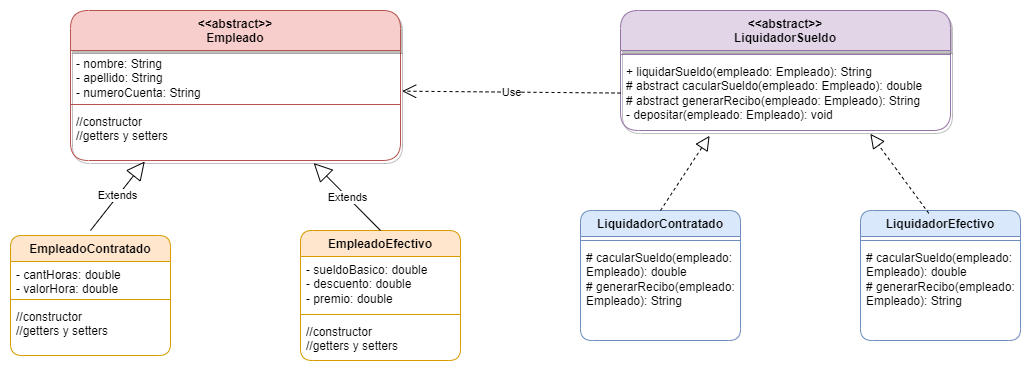

The diagram above was exported from draw.io. Its source (the exported page's mxGraphModel, read from the mxfile embedded in the PNG):
<mxGraphModel dx="1290" dy="600" grid="1" gridSize="10" guides="1" tooltips="1" connect="1" arrows="1" fold="1" page="1" pageScale="1" pageWidth="850" pageHeight="1100" math="0" shadow="0">
  <root>
    <mxCell id="0" />
    <mxCell id="1" parent="0" />
    <mxCell id="cpB_D1QmojCms9pEe0l4-1" value="&amp;lt;&amp;lt;abstract&amp;gt;&amp;gt;&lt;br&gt;Empleado" style="swimlane;fontStyle=1;align=center;verticalAlign=top;childLayout=stackLayout;horizontal=1;startSize=40;horizontalStack=0;resizeParent=1;resizeParentMax=0;resizeLast=0;collapsible=1;marginBottom=0;whiteSpace=wrap;html=1;fillColor=#f8cecc;strokeColor=#b85450;rounded=1;shadow=1;" vertex="1" parent="1">
      <mxGeometry x="160" y="120" width="330" height="150" as="geometry" />
    </mxCell>
    <mxCell id="cpB_D1QmojCms9pEe0l4-2" value="- nombre: String&lt;br&gt;- apellido: String&lt;br&gt;- numeroCuenta: String" style="text;strokeColor=none;fillColor=none;align=left;verticalAlign=top;spacingLeft=4;spacingRight=4;overflow=hidden;rotatable=0;points=[[0,0.5],[1,0.5]];portConstraint=eastwest;whiteSpace=wrap;html=1;" vertex="1" parent="cpB_D1QmojCms9pEe0l4-1">
      <mxGeometry y="40" width="330" height="50" as="geometry" />
    </mxCell>
    <mxCell id="cpB_D1QmojCms9pEe0l4-3" value="" style="line;strokeWidth=1;fillColor=none;align=left;verticalAlign=middle;spacingTop=-1;spacingLeft=3;spacingRight=3;rotatable=0;labelPosition=right;points=[];portConstraint=eastwest;strokeColor=inherit;" vertex="1" parent="cpB_D1QmojCms9pEe0l4-1">
      <mxGeometry y="90" width="330" height="8" as="geometry" />
    </mxCell>
    <mxCell id="cpB_D1QmojCms9pEe0l4-4" value="//constructor&lt;br&gt;//getters y setters" style="text;strokeColor=none;fillColor=none;align=left;verticalAlign=top;spacingLeft=4;spacingRight=4;overflow=hidden;rotatable=0;points=[[0,0.5],[1,0.5]];portConstraint=eastwest;whiteSpace=wrap;html=1;" vertex="1" parent="cpB_D1QmojCms9pEe0l4-1">
      <mxGeometry y="98" width="330" height="52" as="geometry" />
    </mxCell>
    <mxCell id="cpB_D1QmojCms9pEe0l4-5" value="EmpleadoEfectivo" style="swimlane;fontStyle=1;align=center;verticalAlign=top;childLayout=stackLayout;horizontal=1;startSize=26;horizontalStack=0;resizeParent=1;resizeParentMax=0;resizeLast=0;collapsible=1;marginBottom=0;whiteSpace=wrap;html=1;rounded=1;fillColor=#ffe6cc;strokeColor=#d79b00;" vertex="1" parent="1">
      <mxGeometry x="390" y="340" width="160" height="130" as="geometry" />
    </mxCell>
    <mxCell id="cpB_D1QmojCms9pEe0l4-6" value="- sueldoBasico: double&lt;br&gt;- descuento: double&lt;br&gt;- premio: double" style="text;strokeColor=none;fillColor=none;align=left;verticalAlign=top;spacingLeft=4;spacingRight=4;overflow=hidden;rotatable=0;points=[[0,0.5],[1,0.5]];portConstraint=eastwest;whiteSpace=wrap;html=1;" vertex="1" parent="cpB_D1QmojCms9pEe0l4-5">
      <mxGeometry y="26" width="160" height="54" as="geometry" />
    </mxCell>
    <mxCell id="cpB_D1QmojCms9pEe0l4-7" value="" style="line;strokeWidth=1;fillColor=none;align=left;verticalAlign=middle;spacingTop=-1;spacingLeft=3;spacingRight=3;rotatable=0;labelPosition=right;points=[];portConstraint=eastwest;strokeColor=inherit;" vertex="1" parent="cpB_D1QmojCms9pEe0l4-5">
      <mxGeometry y="80" width="160" height="8" as="geometry" />
    </mxCell>
    <mxCell id="cpB_D1QmojCms9pEe0l4-8" value="//constructor&lt;br style=&quot;border-color: var(--border-color);&quot;&gt;//getters y setters" style="text;strokeColor=none;fillColor=none;align=left;verticalAlign=top;spacingLeft=4;spacingRight=4;overflow=hidden;rotatable=0;points=[[0,0.5],[1,0.5]];portConstraint=eastwest;whiteSpace=wrap;html=1;" vertex="1" parent="cpB_D1QmojCms9pEe0l4-5">
      <mxGeometry y="88" width="160" height="42" as="geometry" />
    </mxCell>
    <mxCell id="cpB_D1QmojCms9pEe0l4-9" value="EmpleadoContratado" style="swimlane;fontStyle=1;align=center;verticalAlign=top;childLayout=stackLayout;horizontal=1;startSize=26;horizontalStack=0;resizeParent=1;resizeParentMax=0;resizeLast=0;collapsible=1;marginBottom=0;whiteSpace=wrap;html=1;fillColor=#ffe6cc;strokeColor=#d79b00;rounded=1;" vertex="1" parent="1">
      <mxGeometry x="100" y="345" width="160" height="120" as="geometry" />
    </mxCell>
    <mxCell id="cpB_D1QmojCms9pEe0l4-10" value="- cantHoras: double&lt;br&gt;- valorHora: double" style="text;strokeColor=none;fillColor=none;align=left;verticalAlign=top;spacingLeft=4;spacingRight=4;overflow=hidden;rotatable=0;points=[[0,0.5],[1,0.5]];portConstraint=eastwest;whiteSpace=wrap;html=1;" vertex="1" parent="cpB_D1QmojCms9pEe0l4-9">
      <mxGeometry y="26" width="160" height="34" as="geometry" />
    </mxCell>
    <mxCell id="cpB_D1QmojCms9pEe0l4-11" value="" style="line;strokeWidth=1;fillColor=none;align=left;verticalAlign=middle;spacingTop=-1;spacingLeft=3;spacingRight=3;rotatable=0;labelPosition=right;points=[];portConstraint=eastwest;strokeColor=inherit;" vertex="1" parent="cpB_D1QmojCms9pEe0l4-9">
      <mxGeometry y="60" width="160" height="8" as="geometry" />
    </mxCell>
    <mxCell id="cpB_D1QmojCms9pEe0l4-12" value="//constructor&lt;br style=&quot;border-color: var(--border-color);&quot;&gt;//getters y setters" style="text;strokeColor=none;fillColor=none;align=left;verticalAlign=top;spacingLeft=4;spacingRight=4;overflow=hidden;rotatable=0;points=[[0,0.5],[1,0.5]];portConstraint=eastwest;whiteSpace=wrap;html=1;" vertex="1" parent="cpB_D1QmojCms9pEe0l4-9">
      <mxGeometry y="68" width="160" height="52" as="geometry" />
    </mxCell>
    <mxCell id="cpB_D1QmojCms9pEe0l4-13" value="Extends" style="endArrow=block;endSize=16;endFill=0;html=1;rounded=0;entryX=0.225;entryY=1.019;entryDx=0;entryDy=0;entryPerimeter=0;" edge="1" parent="1" target="cpB_D1QmojCms9pEe0l4-4">
      <mxGeometry width="160" relative="1" as="geometry">
        <mxPoint x="180" y="340" as="sourcePoint" />
        <mxPoint x="340" y="320" as="targetPoint" />
      </mxGeometry>
    </mxCell>
    <mxCell id="cpB_D1QmojCms9pEe0l4-14" value="Extends" style="endArrow=block;endSize=16;endFill=0;html=1;rounded=0;entryX=0.737;entryY=1.05;entryDx=0;entryDy=0;entryPerimeter=0;exitX=0.5;exitY=0;exitDx=0;exitDy=0;" edge="1" parent="1" source="cpB_D1QmojCms9pEe0l4-5" target="cpB_D1QmojCms9pEe0l4-4">
      <mxGeometry width="160" relative="1" as="geometry">
        <mxPoint x="190" y="330" as="sourcePoint" />
        <mxPoint x="244" y="281" as="targetPoint" />
      </mxGeometry>
    </mxCell>
    <mxCell id="cpB_D1QmojCms9pEe0l4-15" value="&amp;lt;&amp;lt;abstract&amp;gt;&amp;gt;&lt;br&gt;LiquidadorSueldo" style="swimlane;fontStyle=1;align=center;verticalAlign=top;childLayout=stackLayout;horizontal=1;startSize=40;horizontalStack=0;resizeParent=1;resizeParentMax=0;resizeLast=0;collapsible=1;marginBottom=0;whiteSpace=wrap;html=1;fillColor=#e1d5e7;strokeColor=#9673a6;rounded=1;shadow=1;" vertex="1" parent="1">
      <mxGeometry x="710" y="120" width="330" height="120" as="geometry" />
    </mxCell>
    <mxCell id="cpB_D1QmojCms9pEe0l4-17" value="" style="line;strokeWidth=1;fillColor=none;align=left;verticalAlign=middle;spacingTop=-1;spacingLeft=3;spacingRight=3;rotatable=0;labelPosition=right;points=[];portConstraint=eastwest;strokeColor=inherit;" vertex="1" parent="cpB_D1QmojCms9pEe0l4-15">
      <mxGeometry y="40" width="330" height="8" as="geometry" />
    </mxCell>
    <mxCell id="cpB_D1QmojCms9pEe0l4-18" value="+ liquidarSueldo(empleado: Empleado): String&lt;br style=&quot;border-color: var(--border-color);&quot;&gt;# abstract cacularSueldo(empleado: Empleado): double&lt;br style=&quot;border-color: var(--border-color);&quot;&gt;# abstract generarRecibo(empleado: Empleado): String&lt;br style=&quot;border-color: var(--border-color);&quot;&gt;- depositar(empleado: Empleado): void" style="text;strokeColor=none;fillColor=none;align=left;verticalAlign=top;spacingLeft=4;spacingRight=4;overflow=hidden;rotatable=0;points=[[0,0.5],[1,0.5]];portConstraint=eastwest;whiteSpace=wrap;html=1;" vertex="1" parent="cpB_D1QmojCms9pEe0l4-15">
      <mxGeometry y="48" width="330" height="72" as="geometry" />
    </mxCell>
    <mxCell id="cpB_D1QmojCms9pEe0l4-20" value="Use" style="endArrow=open;endSize=12;dashed=1;html=1;rounded=0;entryX=1.005;entryY=0.813;entryDx=0;entryDy=0;entryPerimeter=0;" edge="1" parent="1" source="cpB_D1QmojCms9pEe0l4-18" target="cpB_D1QmojCms9pEe0l4-2">
      <mxGeometry width="160" relative="1" as="geometry">
        <mxPoint x="530" y="240" as="sourcePoint" />
        <mxPoint x="690" y="240" as="targetPoint" />
      </mxGeometry>
    </mxCell>
    <mxCell id="cpB_D1QmojCms9pEe0l4-21" value="LiquidadorContratado" style="swimlane;fontStyle=1;align=center;verticalAlign=top;childLayout=stackLayout;horizontal=1;startSize=26;horizontalStack=0;resizeParent=1;resizeParentMax=0;resizeLast=0;collapsible=1;marginBottom=0;whiteSpace=wrap;html=1;fillColor=#dae8fc;strokeColor=#6c8ebf;rounded=1;" vertex="1" parent="1">
      <mxGeometry x="670" y="320" width="160" height="130" as="geometry" />
    </mxCell>
    <mxCell id="cpB_D1QmojCms9pEe0l4-23" value="" style="line;strokeWidth=1;fillColor=none;align=left;verticalAlign=middle;spacingTop=-1;spacingLeft=3;spacingRight=3;rotatable=0;labelPosition=right;points=[];portConstraint=eastwest;strokeColor=inherit;" vertex="1" parent="cpB_D1QmojCms9pEe0l4-21">
      <mxGeometry y="26" width="160" height="8" as="geometry" />
    </mxCell>
    <mxCell id="cpB_D1QmojCms9pEe0l4-24" value="# cacularSueldo(empleado: Empleado): double&lt;br style=&quot;border-color: var(--border-color);&quot;&gt;# generarRecibo(empleado: Empleado): String" style="text;strokeColor=none;fillColor=none;align=left;verticalAlign=top;spacingLeft=4;spacingRight=4;overflow=hidden;rotatable=0;points=[[0,0.5],[1,0.5]];portConstraint=eastwest;whiteSpace=wrap;html=1;" vertex="1" parent="cpB_D1QmojCms9pEe0l4-21">
      <mxGeometry y="34" width="160" height="96" as="geometry" />
    </mxCell>
    <mxCell id="cpB_D1QmojCms9pEe0l4-25" value="LiquidadorEfectivo" style="swimlane;fontStyle=1;align=center;verticalAlign=top;childLayout=stackLayout;horizontal=1;startSize=26;horizontalStack=0;resizeParent=1;resizeParentMax=0;resizeLast=0;collapsible=1;marginBottom=0;whiteSpace=wrap;html=1;fillColor=#dae8fc;strokeColor=#6c8ebf;rounded=1;" vertex="1" parent="1">
      <mxGeometry x="950" y="320" width="160" height="130" as="geometry" />
    </mxCell>
    <mxCell id="cpB_D1QmojCms9pEe0l4-27" value="" style="line;strokeWidth=1;fillColor=none;align=left;verticalAlign=middle;spacingTop=-1;spacingLeft=3;spacingRight=3;rotatable=0;labelPosition=right;points=[];portConstraint=eastwest;strokeColor=inherit;" vertex="1" parent="cpB_D1QmojCms9pEe0l4-25">
      <mxGeometry y="26" width="160" height="8" as="geometry" />
    </mxCell>
    <mxCell id="cpB_D1QmojCms9pEe0l4-28" value="# cacularSueldo(empleado: Empleado): double&lt;br style=&quot;border-color: var(--border-color);&quot;&gt;# generarRecibo(empleado: Empleado): String" style="text;strokeColor=none;fillColor=none;align=left;verticalAlign=top;spacingLeft=4;spacingRight=4;overflow=hidden;rotatable=0;points=[[0,0.5],[1,0.5]];portConstraint=eastwest;whiteSpace=wrap;html=1;" vertex="1" parent="cpB_D1QmojCms9pEe0l4-25">
      <mxGeometry y="34" width="160" height="96" as="geometry" />
    </mxCell>
    <mxCell id="cpB_D1QmojCms9pEe0l4-29" value="" style="endArrow=block;dashed=1;endFill=0;endSize=12;html=1;rounded=0;exitX=0.5;exitY=0;exitDx=0;exitDy=0;entryX=0.27;entryY=1.074;entryDx=0;entryDy=0;entryPerimeter=0;" edge="1" parent="1" source="cpB_D1QmojCms9pEe0l4-21" target="cpB_D1QmojCms9pEe0l4-18">
      <mxGeometry width="160" relative="1" as="geometry">
        <mxPoint x="840" y="250" as="sourcePoint" />
        <mxPoint x="1000" y="250" as="targetPoint" />
      </mxGeometry>
    </mxCell>
    <mxCell id="cpB_D1QmojCms9pEe0l4-30" value="" style="endArrow=block;dashed=1;endFill=0;endSize=12;html=1;rounded=0;exitX=0.427;exitY=0.022;exitDx=0;exitDy=0;entryX=0.757;entryY=1.046;entryDx=0;entryDy=0;entryPerimeter=0;exitPerimeter=0;" edge="1" parent="1" source="cpB_D1QmojCms9pEe0l4-25" target="cpB_D1QmojCms9pEe0l4-18">
      <mxGeometry width="160" relative="1" as="geometry">
        <mxPoint x="760" y="330" as="sourcePoint" />
        <mxPoint x="809" y="255" as="targetPoint" />
      </mxGeometry>
    </mxCell>
  </root>
</mxGraphModel>